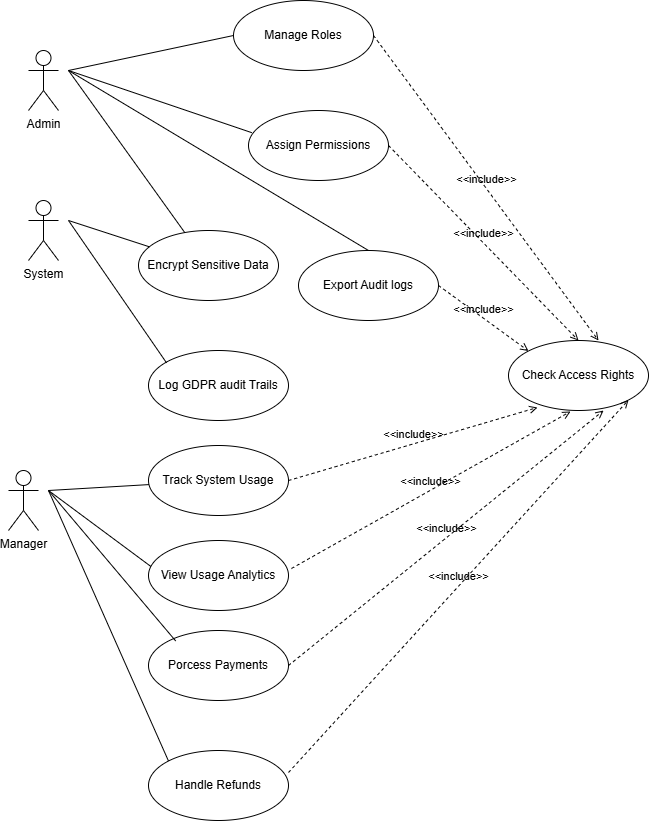

The diagram above was exported from draw.io. Its source (the exported page's mxGraphModel, read from the mxfile embedded in the PNG):
<mxGraphModel dx="2379" dy="1270" grid="1" gridSize="10" guides="1" tooltips="1" connect="1" arrows="1" fold="1" page="1" pageScale="1" pageWidth="850" pageHeight="1100" math="0" shadow="0">
  <root>
    <mxCell id="0" />
    <mxCell id="1" parent="0" />
    <mxCell id="mqYTERsl1oT7f7EcOvgU-1" value="Admin" style="shape=umlActor;verticalLabelPosition=bottom;verticalAlign=top;html=1;" vertex="1" parent="1">
      <mxGeometry x="150" y="120" width="30" height="60" as="geometry" />
    </mxCell>
    <mxCell id="mqYTERsl1oT7f7EcOvgU-2" value="Manage Roles" style="ellipse;whiteSpace=wrap;html=1;" vertex="1" parent="1">
      <mxGeometry x="355" y="70" width="140" height="70" as="geometry" />
    </mxCell>
    <mxCell id="mqYTERsl1oT7f7EcOvgU-3" value="Handle Refunds" style="ellipse;whiteSpace=wrap;html=1;" vertex="1" parent="1">
      <mxGeometry x="270" y="820" width="140" height="70" as="geometry" />
    </mxCell>
    <mxCell id="mqYTERsl1oT7f7EcOvgU-4" value="Log GDPR audit Trails" style="ellipse;whiteSpace=wrap;html=1;" vertex="1" parent="1">
      <mxGeometry x="270" y="420" width="140" height="70" as="geometry" />
    </mxCell>
    <mxCell id="mqYTERsl1oT7f7EcOvgU-5" value="Encrypt Sensitive Data" style="ellipse;whiteSpace=wrap;html=1;" vertex="1" parent="1">
      <mxGeometry x="260" y="300" width="140" height="70" as="geometry" />
    </mxCell>
    <mxCell id="mqYTERsl1oT7f7EcOvgU-6" value="Check Access Rights" style="ellipse;whiteSpace=wrap;html=1;" vertex="1" parent="1">
      <mxGeometry x="630" y="410" width="140" height="70" as="geometry" />
    </mxCell>
    <mxCell id="mqYTERsl1oT7f7EcOvgU-7" value="Assign Permissions" style="ellipse;whiteSpace=wrap;html=1;" vertex="1" parent="1">
      <mxGeometry x="370" y="180" width="140" height="70" as="geometry" />
    </mxCell>
    <mxCell id="mqYTERsl1oT7f7EcOvgU-8" value="Export Audit logs" style="ellipse;whiteSpace=wrap;html=1;" vertex="1" parent="1">
      <mxGeometry x="420" y="320" width="140" height="70" as="geometry" />
    </mxCell>
    <mxCell id="mqYTERsl1oT7f7EcOvgU-10" value="View Usage Analytics" style="ellipse;whiteSpace=wrap;html=1;" vertex="1" parent="1">
      <mxGeometry x="270" y="610" width="140" height="70" as="geometry" />
    </mxCell>
    <mxCell id="mqYTERsl1oT7f7EcOvgU-11" value="Track System Usage" style="ellipse;whiteSpace=wrap;html=1;" vertex="1" parent="1">
      <mxGeometry x="270" y="515" width="140" height="70" as="geometry" />
    </mxCell>
    <mxCell id="mqYTERsl1oT7f7EcOvgU-13" value="Porcess Payments" style="ellipse;whiteSpace=wrap;html=1;" vertex="1" parent="1">
      <mxGeometry x="270" y="700" width="140" height="70" as="geometry" />
    </mxCell>
    <mxCell id="mqYTERsl1oT7f7EcOvgU-15" value="System" style="shape=umlActor;verticalLabelPosition=bottom;verticalAlign=top;html=1;" vertex="1" parent="1">
      <mxGeometry x="150" y="270" width="30" height="60" as="geometry" />
    </mxCell>
    <mxCell id="mqYTERsl1oT7f7EcOvgU-16" value="Manager" style="shape=umlActor;verticalLabelPosition=bottom;verticalAlign=top;html=1;" vertex="1" parent="1">
      <mxGeometry x="130" y="540" width="30" height="60" as="geometry" />
    </mxCell>
    <mxCell id="mqYTERsl1oT7f7EcOvgU-19" value="" style="endArrow=none;html=1;rounded=0;entryX=0;entryY=0.5;entryDx=0;entryDy=0;" edge="1" parent="1" target="mqYTERsl1oT7f7EcOvgU-2">
      <mxGeometry width="50" height="50" relative="1" as="geometry">
        <mxPoint x="190" y="140" as="sourcePoint" />
        <mxPoint x="320" y="90" as="targetPoint" />
      </mxGeometry>
    </mxCell>
    <mxCell id="mqYTERsl1oT7f7EcOvgU-20" value="" style="endArrow=none;html=1;rounded=0;entryX=0.024;entryY=0.317;entryDx=0;entryDy=0;entryPerimeter=0;" edge="1" parent="1" target="mqYTERsl1oT7f7EcOvgU-7">
      <mxGeometry width="50" height="50" relative="1" as="geometry">
        <mxPoint x="190" y="140" as="sourcePoint" />
        <mxPoint x="455" y="110" as="targetPoint" />
      </mxGeometry>
    </mxCell>
    <mxCell id="mqYTERsl1oT7f7EcOvgU-21" value="" style="endArrow=none;html=1;rounded=0;" edge="1" parent="1" target="mqYTERsl1oT7f7EcOvgU-5">
      <mxGeometry width="50" height="50" relative="1" as="geometry">
        <mxPoint x="190" y="140" as="sourcePoint" />
        <mxPoint x="463" y="242" as="targetPoint" />
      </mxGeometry>
    </mxCell>
    <mxCell id="mqYTERsl1oT7f7EcOvgU-22" value="" style="endArrow=none;html=1;rounded=0;" edge="1" parent="1" target="mqYTERsl1oT7f7EcOvgU-5">
      <mxGeometry width="50" height="50" relative="1" as="geometry">
        <mxPoint x="190" y="290" as="sourcePoint" />
        <mxPoint x="350" y="320" as="targetPoint" />
      </mxGeometry>
    </mxCell>
    <mxCell id="mqYTERsl1oT7f7EcOvgU-23" value="" style="endArrow=none;html=1;rounded=0;entryX=0.5;entryY=0;entryDx=0;entryDy=0;" edge="1" parent="1" target="mqYTERsl1oT7f7EcOvgU-8">
      <mxGeometry width="50" height="50" relative="1" as="geometry">
        <mxPoint x="190" y="140" as="sourcePoint" />
        <mxPoint x="530" y="280" as="targetPoint" />
      </mxGeometry>
    </mxCell>
    <mxCell id="mqYTERsl1oT7f7EcOvgU-25" value="" style="endArrow=none;html=1;rounded=0;entryX=0.129;entryY=0.177;entryDx=0;entryDy=0;entryPerimeter=0;" edge="1" parent="1" target="mqYTERsl1oT7f7EcOvgU-4">
      <mxGeometry width="50" height="50" relative="1" as="geometry">
        <mxPoint x="190" y="290" as="sourcePoint" />
        <mxPoint x="331" y="336" as="targetPoint" />
      </mxGeometry>
    </mxCell>
    <mxCell id="mqYTERsl1oT7f7EcOvgU-27" value="" style="endArrow=none;html=1;rounded=0;" edge="1" parent="1" target="mqYTERsl1oT7f7EcOvgU-11">
      <mxGeometry width="50" height="50" relative="1" as="geometry">
        <mxPoint x="170" y="560" as="sourcePoint" />
        <mxPoint x="338" y="502" as="targetPoint" />
      </mxGeometry>
    </mxCell>
    <mxCell id="mqYTERsl1oT7f7EcOvgU-28" value="" style="endArrow=none;html=1;rounded=0;entryX=0.017;entryY=0.371;entryDx=0;entryDy=0;entryPerimeter=0;" edge="1" parent="1" target="mqYTERsl1oT7f7EcOvgU-10">
      <mxGeometry width="50" height="50" relative="1" as="geometry">
        <mxPoint x="170" y="560" as="sourcePoint" />
        <mxPoint x="330" y="550" as="targetPoint" />
      </mxGeometry>
    </mxCell>
    <mxCell id="mqYTERsl1oT7f7EcOvgU-29" value="" style="endArrow=none;html=1;rounded=0;entryX=0.194;entryY=0.149;entryDx=0;entryDy=0;entryPerimeter=0;" edge="1" parent="1" target="mqYTERsl1oT7f7EcOvgU-13">
      <mxGeometry width="50" height="50" relative="1" as="geometry">
        <mxPoint x="170" y="560" as="sourcePoint" />
        <mxPoint x="282" y="710" as="targetPoint" />
      </mxGeometry>
    </mxCell>
    <mxCell id="mqYTERsl1oT7f7EcOvgU-30" value="" style="endArrow=none;html=1;rounded=0;entryX=0;entryY=0;entryDx=0;entryDy=0;" edge="1" parent="1" target="mqYTERsl1oT7f7EcOvgU-3">
      <mxGeometry width="50" height="50" relative="1" as="geometry">
        <mxPoint x="170" y="560" as="sourcePoint" />
        <mxPoint x="277" y="825" as="targetPoint" />
      </mxGeometry>
    </mxCell>
    <mxCell id="mqYTERsl1oT7f7EcOvgU-31" value="&amp;lt;&amp;lt;include&amp;gt;&amp;gt;" style="html=1;verticalAlign=bottom;labelBackgroundColor=none;endArrow=open;endFill=0;dashed=1;rounded=0;entryX=0.643;entryY=0;entryDx=0;entryDy=0;entryPerimeter=0;exitX=1;exitY=0.5;exitDx=0;exitDy=0;" edge="1" parent="1" source="mqYTERsl1oT7f7EcOvgU-2" target="mqYTERsl1oT7f7EcOvgU-6">
      <mxGeometry width="160" relative="1" as="geometry">
        <mxPoint x="590" y="120" as="sourcePoint" />
        <mxPoint x="750" y="120" as="targetPoint" />
      </mxGeometry>
    </mxCell>
    <mxCell id="mqYTERsl1oT7f7EcOvgU-32" value="&amp;lt;&amp;lt;include&amp;gt;&amp;gt;" style="html=1;verticalAlign=bottom;labelBackgroundColor=none;endArrow=open;endFill=0;dashed=1;rounded=0;entryX=0.5;entryY=0;entryDx=0;entryDy=0;exitX=1;exitY=0.5;exitDx=0;exitDy=0;" edge="1" parent="1" source="mqYTERsl1oT7f7EcOvgU-7" target="mqYTERsl1oT7f7EcOvgU-6">
      <mxGeometry width="160" relative="1" as="geometry">
        <mxPoint x="550" y="190" as="sourcePoint" />
        <mxPoint x="775" y="495" as="targetPoint" />
      </mxGeometry>
    </mxCell>
    <mxCell id="mqYTERsl1oT7f7EcOvgU-33" value="&amp;lt;&amp;lt;include&amp;gt;&amp;gt;" style="html=1;verticalAlign=bottom;labelBackgroundColor=none;endArrow=open;endFill=0;dashed=1;rounded=0;entryX=0;entryY=0;entryDx=0;entryDy=0;exitX=1;exitY=0.5;exitDx=0;exitDy=0;" edge="1" parent="1" source="mqYTERsl1oT7f7EcOvgU-8" target="mqYTERsl1oT7f7EcOvgU-6">
      <mxGeometry width="160" relative="1" as="geometry">
        <mxPoint x="630" y="330" as="sourcePoint" />
        <mxPoint x="855" y="635" as="targetPoint" />
      </mxGeometry>
    </mxCell>
    <mxCell id="mqYTERsl1oT7f7EcOvgU-34" value="&amp;lt;&amp;lt;include&amp;gt;&amp;gt;" style="html=1;verticalAlign=bottom;labelBackgroundColor=none;endArrow=open;endFill=0;dashed=1;rounded=0;entryX=0.207;entryY=0.957;entryDx=0;entryDy=0;entryPerimeter=0;exitX=1;exitY=0.5;exitDx=0;exitDy=0;" edge="1" parent="1" source="mqYTERsl1oT7f7EcOvgU-11" target="mqYTERsl1oT7f7EcOvgU-6">
      <mxGeometry width="160" relative="1" as="geometry">
        <mxPoint x="520" y="700" as="sourcePoint" />
        <mxPoint x="745" y="1005" as="targetPoint" />
      </mxGeometry>
    </mxCell>
    <mxCell id="mqYTERsl1oT7f7EcOvgU-35" value="&amp;lt;&amp;lt;include&amp;gt;&amp;gt;" style="html=1;verticalAlign=bottom;labelBackgroundColor=none;endArrow=open;endFill=0;dashed=1;rounded=0;entryX=0.443;entryY=1.014;entryDx=0;entryDy=0;entryPerimeter=0;exitX=1.021;exitY=0.4;exitDx=0;exitDy=0;exitPerimeter=0;" edge="1" parent="1" source="mqYTERsl1oT7f7EcOvgU-10" target="mqYTERsl1oT7f7EcOvgU-6">
      <mxGeometry width="160" relative="1" as="geometry">
        <mxPoint x="470" y="603" as="sourcePoint" />
        <mxPoint x="719" y="530" as="targetPoint" />
      </mxGeometry>
    </mxCell>
    <mxCell id="mqYTERsl1oT7f7EcOvgU-36" value="&amp;lt;&amp;lt;include&amp;gt;&amp;gt;" style="html=1;verticalAlign=bottom;labelBackgroundColor=none;endArrow=open;endFill=0;dashed=1;rounded=0;entryX=0.679;entryY=1;entryDx=0;entryDy=0;entryPerimeter=0;exitX=1;exitY=0.5;exitDx=0;exitDy=0;" edge="1" parent="1" source="mqYTERsl1oT7f7EcOvgU-13" target="mqYTERsl1oT7f7EcOvgU-6">
      <mxGeometry width="160" relative="1" as="geometry">
        <mxPoint x="580" y="697" as="sourcePoint" />
        <mxPoint x="859" y="540" as="targetPoint" />
      </mxGeometry>
    </mxCell>
    <mxCell id="mqYTERsl1oT7f7EcOvgU-37" value="&amp;lt;&amp;lt;include&amp;gt;&amp;gt;" style="html=1;verticalAlign=bottom;labelBackgroundColor=none;endArrow=open;endFill=0;dashed=1;rounded=0;entryX=1;entryY=1;entryDx=0;entryDy=0;exitX=1;exitY=0.314;exitDx=0;exitDy=0;exitPerimeter=0;" edge="1" parent="1" source="mqYTERsl1oT7f7EcOvgU-3" target="mqYTERsl1oT7f7EcOvgU-6">
      <mxGeometry width="160" relative="1" as="geometry">
        <mxPoint x="520" y="905" as="sourcePoint" />
        <mxPoint x="835" y="650" as="targetPoint" />
      </mxGeometry>
    </mxCell>
  </root>
</mxGraphModel>